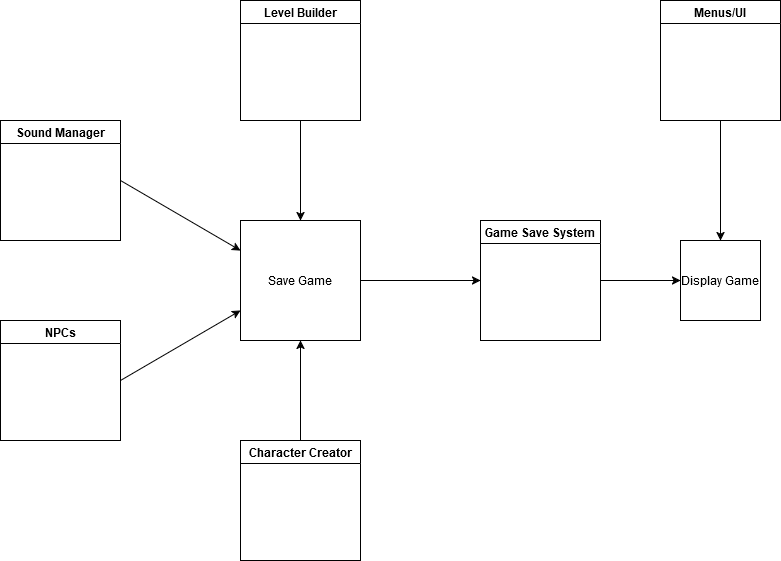

The diagram above was exported from draw.io. Its source (the exported page's mxGraphModel, read from the mxfile embedded in the PNG):
<mxGraphModel dx="1050" dy="503" grid="1" gridSize="10" guides="1" tooltips="1" connect="1" arrows="1" fold="1" page="1" pageScale="1" pageWidth="827" pageHeight="1169" math="0" shadow="0">
  <root>
    <mxCell id="0" />
    <mxCell id="1" parent="0" />
    <mxCell id="unYESbmv829yri3Gk-PX-1" value="Level Builder" style="swimlane;whiteSpace=wrap;html=1;" vertex="1" parent="1">
      <mxGeometry x="360" y="120" width="120" height="120" as="geometry" />
    </mxCell>
    <mxCell id="unYESbmv829yri3Gk-PX-2" value="Save Game" style="whiteSpace=wrap;html=1;aspect=fixed;" vertex="1" parent="1">
      <mxGeometry x="360" y="340" width="120" height="120" as="geometry" />
    </mxCell>
    <mxCell id="unYESbmv829yri3Gk-PX-3" value="Sound Manager" style="swimlane;whiteSpace=wrap;html=1;" vertex="1" parent="1">
      <mxGeometry x="120" y="240" width="120" height="120" as="geometry" />
    </mxCell>
    <mxCell id="unYESbmv829yri3Gk-PX-4" value="NPCs" style="swimlane;whiteSpace=wrap;html=1;" vertex="1" parent="1">
      <mxGeometry x="120" y="440" width="120" height="120" as="geometry" />
    </mxCell>
    <mxCell id="unYESbmv829yri3Gk-PX-5" value="Character Creator" style="swimlane;whiteSpace=wrap;html=1;" vertex="1" parent="1">
      <mxGeometry x="360" y="560" width="120" height="120" as="geometry" />
    </mxCell>
    <mxCell id="unYESbmv829yri3Gk-PX-6" value="Game Save System" style="swimlane;whiteSpace=wrap;html=1;" vertex="1" parent="1">
      <mxGeometry x="600" y="340" width="120" height="120" as="geometry" />
    </mxCell>
    <mxCell id="unYESbmv829yri3Gk-PX-7" value="Display Game" style="whiteSpace=wrap;html=1;aspect=fixed;" vertex="1" parent="1">
      <mxGeometry x="800" y="360" width="80" height="80" as="geometry" />
    </mxCell>
    <mxCell id="unYESbmv829yri3Gk-PX-8" value="Menus/UI" style="swimlane;whiteSpace=wrap;html=1;" vertex="1" parent="1">
      <mxGeometry x="780" y="120" width="120" height="120" as="geometry" />
    </mxCell>
    <mxCell id="unYESbmv829yri3Gk-PX-10" value="" style="endArrow=classic;html=1;rounded=0;exitX=0.5;exitY=1;exitDx=0;exitDy=0;entryX=0.5;entryY=0;entryDx=0;entryDy=0;" edge="1" parent="1" source="unYESbmv829yri3Gk-PX-1" target="unYESbmv829yri3Gk-PX-2">
      <mxGeometry width="50" height="50" relative="1" as="geometry">
        <mxPoint x="530" y="390" as="sourcePoint" />
        <mxPoint x="580" y="340" as="targetPoint" />
      </mxGeometry>
    </mxCell>
    <mxCell id="unYESbmv829yri3Gk-PX-11" value="" style="endArrow=classic;html=1;rounded=0;exitX=1;exitY=0.5;exitDx=0;exitDy=0;entryX=0;entryY=0.25;entryDx=0;entryDy=0;" edge="1" parent="1" source="unYESbmv829yri3Gk-PX-3" target="unYESbmv829yri3Gk-PX-2">
      <mxGeometry width="50" height="50" relative="1" as="geometry">
        <mxPoint x="530" y="390" as="sourcePoint" />
        <mxPoint x="580" y="340" as="targetPoint" />
      </mxGeometry>
    </mxCell>
    <mxCell id="unYESbmv829yri3Gk-PX-12" value="" style="endArrow=classic;html=1;rounded=0;exitX=1;exitY=0.5;exitDx=0;exitDy=0;entryX=0;entryY=0.75;entryDx=0;entryDy=0;" edge="1" parent="1" source="unYESbmv829yri3Gk-PX-4" target="unYESbmv829yri3Gk-PX-2">
      <mxGeometry width="50" height="50" relative="1" as="geometry">
        <mxPoint x="530" y="390" as="sourcePoint" />
        <mxPoint x="580" y="340" as="targetPoint" />
      </mxGeometry>
    </mxCell>
    <mxCell id="unYESbmv829yri3Gk-PX-13" value="" style="endArrow=classic;html=1;rounded=0;exitX=0.5;exitY=0;exitDx=0;exitDy=0;entryX=0.5;entryY=1;entryDx=0;entryDy=0;" edge="1" parent="1" source="unYESbmv829yri3Gk-PX-5" target="unYESbmv829yri3Gk-PX-2">
      <mxGeometry width="50" height="50" relative="1" as="geometry">
        <mxPoint x="530" y="390" as="sourcePoint" />
        <mxPoint x="580" y="340" as="targetPoint" />
      </mxGeometry>
    </mxCell>
    <mxCell id="unYESbmv829yri3Gk-PX-14" value="" style="endArrow=classic;html=1;rounded=0;exitX=1;exitY=0.5;exitDx=0;exitDy=0;entryX=0;entryY=0.5;entryDx=0;entryDy=0;" edge="1" parent="1" source="unYESbmv829yri3Gk-PX-2" target="unYESbmv829yri3Gk-PX-6">
      <mxGeometry width="50" height="50" relative="1" as="geometry">
        <mxPoint x="530" y="390" as="sourcePoint" />
        <mxPoint x="580" y="340" as="targetPoint" />
      </mxGeometry>
    </mxCell>
    <mxCell id="unYESbmv829yri3Gk-PX-15" value="" style="endArrow=classic;html=1;rounded=0;exitX=1;exitY=0.5;exitDx=0;exitDy=0;entryX=0;entryY=0.5;entryDx=0;entryDy=0;" edge="1" parent="1" source="unYESbmv829yri3Gk-PX-6" target="unYESbmv829yri3Gk-PX-7">
      <mxGeometry width="50" height="50" relative="1" as="geometry">
        <mxPoint x="530" y="390" as="sourcePoint" />
        <mxPoint x="580" y="340" as="targetPoint" />
      </mxGeometry>
    </mxCell>
    <mxCell id="unYESbmv829yri3Gk-PX-16" value="" style="endArrow=classic;html=1;rounded=0;exitX=0.5;exitY=1;exitDx=0;exitDy=0;entryX=0.5;entryY=0;entryDx=0;entryDy=0;" edge="1" parent="1" source="unYESbmv829yri3Gk-PX-8" target="unYESbmv829yri3Gk-PX-7">
      <mxGeometry width="50" height="50" relative="1" as="geometry">
        <mxPoint x="670" y="390" as="sourcePoint" />
        <mxPoint x="720" y="340" as="targetPoint" />
      </mxGeometry>
    </mxCell>
  </root>
</mxGraphModel>